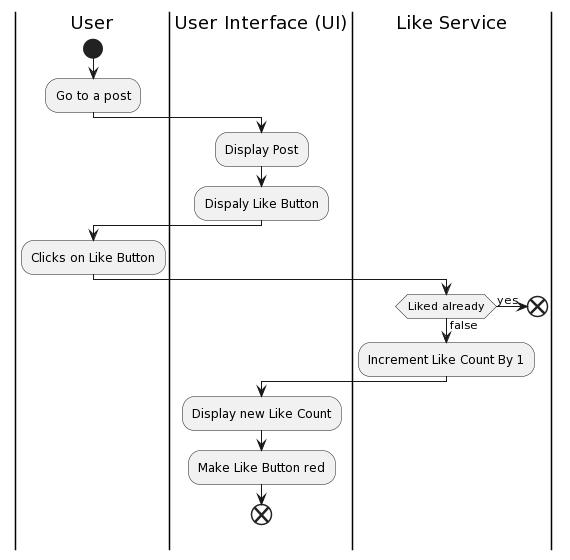

The diagram above was rendered by PlantUML. Its source (embedded in the PNG):
@startuml
|User|
start
:Go to a post;
|User Interface (UI)|
:Display Post;
:Dispaly Like Button;
|User|
:Clicks on Like Button;
|Like Service|
if (Liked already) then (yes)
  end
else (false)
  |Like Service|
  :Increment Like Count By 1;
  |User Interface (UI)|
  :Display new Like Count;
  :Make Like Button red;
  end
@enduml